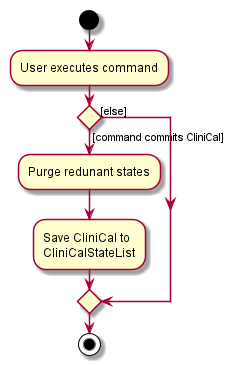

The diagram above was rendered by PlantUML. Its source (embedded in the PNG):
@startuml
start
:User executes command;


if () then ([command commits CliniCal])
    :Purge redunant states;
    :Save CliniCal to
    CliniCalStateList;
else ([else])
endif
stop
@enduml